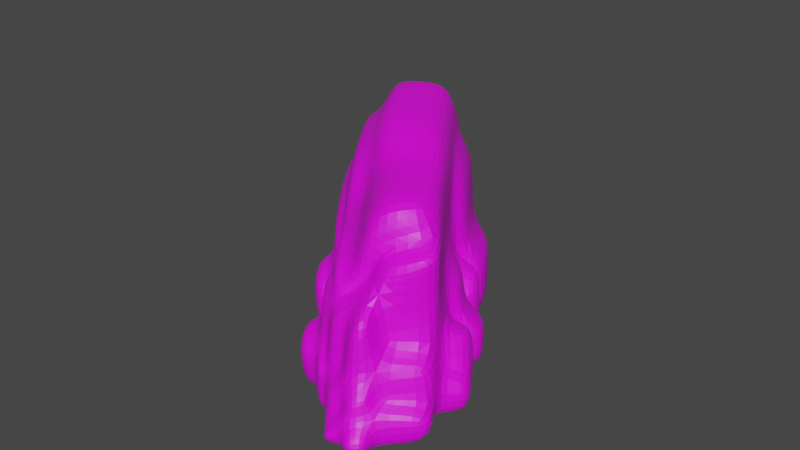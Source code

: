 # Source: Monta_aX.blend  (saved by Blender 4.0.36; exported with 4.5.12 LTS)
import bpy
from mathutils import Matrix  # noqa: F401  (used for matrix-valued properties, if any)

bpy.ops.wm.read_factory_settings(use_empty=True)
scene = bpy.context.scene
scene.name = 'Scene'

# ---- collections
col_collection = bpy.data.collections.new('Collection'); scene.collection.children.link(col_collection)

# ---- images (referenced by path relative to the original .blend; pixels are not part of the script)
import os
ASSET_DIR = os.environ.get("B2B_ASSET_DIR", "")  # directory of the original .blend (textures are referenced by path, not embedded)
HERE = os.path.dirname(os.path.abspath(__file__))  # packed textures are extracted next to this script under _unpacked/

def load_image(name, relpath, width, height, colorspace="sRGB"):
    """Load a texture the original file referenced (path relative to the .blend, or extracted next to this script)."""
    p = next((c for c in (os.path.join(HERE, relpath), os.path.join(ASSET_DIR, relpath)) if relpath and os.path.exists(c)), "")
    if p:
        img = bpy.data.images.load(p, check_existing=True)
        img.name = name
    else:  # same state as the original file: an image datablock whose file is absent (Cycles renders it pink)
        img = bpy.data.images.new(name, width, height)
        img.source = "FILE"
        img.filepath = "//" + (relpath or name)
    img.colorspace_settings.name = colorspace
    return img
img_rocas_simples_jpeg = load_image('rOCAS SIMPLES.jpeg', 'ROCAS/rOCAS SIMPLES.jpeg', 1024, 1024, 'sRGB')

# ---- materials (node trees are filled in below, after node groups)
mat_material_164 = bpy.data.materials.new('Material.164')
mat_material_164.use_transparent_shadow = False

# ---- material node trees
mat_material_164.use_nodes = True; mat_material_164.node_tree.nodes.clear()
_N = mat_material_164.node_tree.nodes; _L = mat_material_164.node_tree.links
n0 = _N.new('ShaderNodeOutputMaterial'); n0.name = 'Material Output'; n0.location = (300, 300)
n1 = _N.new('ShaderNodeBsdfPrincipled'); n1.name = 'Principled BSDF'; n1.location = (10, 300)
n1.distribution = 'GGX'
n1.subsurface_method = 'RANDOM_WALK_SKIN'
n1.inputs[3].default_value = 1.45
n1.inputs[27].default_value = (0.0, 0.0, 0.0, 1.0)
n1.inputs[28].default_value = 1.0
n2 = _N.new('ShaderNodeTexImage'); n2.name = 'Image Texture'; n2.location = (-292, 278)
n2.image = img_rocas_simples_jpeg
_L.new(n1.outputs[0], n0.inputs[0])
_L.new(n2.outputs[0], n1.inputs[0])
n0.is_active_output = True

# ---- world
world_world = bpy.data.worlds.new('World'); scene.world = world_world
world_world.use_nodes = True; world_world.node_tree.nodes.clear()
_N = world_world.node_tree.nodes; _L = world_world.node_tree.links
n0 = _N.new('ShaderNodeOutputWorld'); n0.name = 'World Output'; n0.location = (300, 300)
n1 = _N.new('ShaderNodeBackground'); n1.name = 'Background'; n1.location = (10, 300)
n1.inputs[0].default_value = (0.05088, 0.05088, 0.05088, 1.0)
_L.new(n1.outputs[0], n0.inputs[0])
n0.is_active_output = True
world_world.color = (0.05088, 0.05088, 0.05088)
world_world.use_sun_shadow = False
world_world.sun_shadow_jitter_overblur = 0.0

# ---- meshes
me_cubo_008 = bpy.data.meshes.new('Cubo.008')
me_cubo_008.from_pydata([(-3.918, -1.754, -0.7719), (-3.918, -1.235, 1.199), (-3.803, 2.284, -0.7794), (-3.803, 1.751, 1.207), (4.256, -1.754, -0.7719), (4.256, -1.235, 0.8131), (4.141, 2.284, -0.7794), (4.141, 1.751, 1.011), (-2.444, 2.284, -0.7794), (-2.444, 1.751, 1.221), (-2.519, -1.754, -0.7719), (-2.519, -1.235, 1.213), (0.164, 1.751, 1.213), (0.1638, -1.754, -0.7719), (0.164, 2.284, -0.7794), (0.1638, -1.235, 1.213), (2.726, 1.751, 1.065), (2.799, -1.754, -0.7719), (2.726, 2.284, -0.7794), (2.799, -1.235, 0.9177), (1.445, 2.284, -0.7794), (1.482, -1.235, 0.9177), (1.445, 1.751, 1.065), (1.482, -1.754, -0.7719), (-3.918, -1.754, 0.8027), (-3.803, 2.284, 0.9125), (4.141, 2.284, 0.7775), (4.256, -1.754, 0.3174), (-2.519, -1.754, 1.031), (-2.444, 2.284, 0.9125), (0.1638, -1.754, 1.031), (0.164, 2.284, 0.9125), (2.799, -1.754, 0.641), (2.726, 2.284, 0.9125), (1.445, 2.284, 0.9125), (1.482, -1.754, 0.641), (4.256, -2.726, 0.3174), (4.256, -2.726, -0.7719), (2.799, -2.726, -0.7719), (-3.918, -2.258, -0.7719), (-2.519, -2.726, -0.7719), (-2.519, -2.726, 0.9259), (0.1638, -2.726, -0.7719), (0.1638, -2.726, 0.9259), (1.482, -2.726, -0.7719), (2.799, -2.726, 0.5363), (1.482, -2.726, 0.5363), (-3.918, -2.726, 0.8027), (-3.861, -0.4949, -0.7756), (-3.861, -0.2355, 1.203), (4.198, -0.4949, -0.7756), (4.198, -0.2355, 1.045), (-2.482, -0.2355, 1.217), (-2.482, -0.4949, -0.7756), (0.1639, -0.2355, 1.217), (0.1639, -0.4949, -0.7756), (2.762, -0.2355, 1.069), (2.762, -0.4949, -0.7756), (1.463, -0.4949, -0.7756), (1.463, -0.2355, 1.069), (4.198, -0.4949, 0.6673), (-3.861, -0.4949, 0.9099), (-3.803, 2.284, 0.6444), (4.141, 2.284, 0.6444), (4.256, -1.754, 0.2329), (-2.444, 2.284, 0.837), (0.164, 2.284, 0.837), (2.726, 2.284, 0.3807), (1.445, 2.284, 0.3807), (-3.918, -1.754, 0.6412), (4.256, -2.726, 0.1711), (-2.519, -2.862, 0.6566), (0.1638, -2.862, 0.6554), (2.799, -2.726, 0.4171), (1.482, -2.726, 0.4171), (-3.918, -2.726, 0.6412), (4.889, 2.298, -0.7794), (4.198, -0.4949, 0.4387), (-2.519, -3.486, 0.611), (-2.519, -3.486, -0.7719), (0.1638, -3.486, -0.7719), (0.1638, -3.486, 0.611), (1.482, -3.486, -0.7719), (1.482, -3.486, 0.2832), (4.256, -3.353, 0.09894), (4.033, -3.353, -0.7719), (2.799, -3.353, -0.7719), (2.799, -3.353, 0.2832), (-3.803, 3.236, 0.4108), (-3.803, 3.236, -0.7794), (-2.444, 3.236, -0.7794), (0.164, 3.236, -0.7794), (-2.444, 3.236, 0.6034), (0.164, 3.236, 0.6034), (2.726, 3.236, 0.1471), (2.726, 3.236, -0.7794), (1.445, 3.236, -0.7794), (1.445, 3.236, 0.1471), (-3.803, 2.284, -0.06749), (4.141, 2.284, -0.06749), (0.164, 2.284, -0.3756), (0.164, 2.284, 0.02881), (2.726, 2.284, -0.1994), (1.445, 2.284, -0.1994), (4.256, -2.726, -0.2695), (-2.519, -2.726, -0.01345), (2.799, -2.726, -0.1774), (1.482, -2.726, -0.1774), (4.889, 2.298, -0.06749), (4.141, 2.284, -0.4237), (-3.918, -1.754, -0.06531), (-3.918, -2.726, -0.06531), (-2.519, -3.486, -0.01345), (0.1638, -3.486, -0.01345), (1.482, -3.486, -0.1774), (4.256, -3.353, -0.2695), (2.799, -3.353, -0.1774), (-3.803, 3.236, -0.06749), (-2.444, 3.236, 0.02881), (0.164, 3.236, 0.02881), (2.726, 3.236, -0.1994), (1.445, 3.236, -0.1994), (-3.78, -3.638, -0.7651), (-2.381, -3.828, -0.7651), (-2.519, -3.828, -0.01345), (1.482, -3.828, -0.7719), (2.799, -3.828, -0.7719), (2.799, -3.828, -0.1774), (1.482, -3.828, -0.1774), (0.1638, -4.587, -0.01345), (0.1638, -4.26, -0.7719), (1.482, -4.26, -0.7719), (1.482, -4.587, -0.1774), (4.256, -4.455, -0.2695), (4.033, -4.235, -0.7719), (2.799, -4.235, -0.7719), (2.799, -4.455, -0.1774), (-3.918, -3.828, -0.06531), (1.445, 4.035, -0.7794), (0.164, 4.035, -0.7794), (0.164, 4.035, 0.02881), (1.445, 4.035, -0.1994), (0.164, 4.335, -0.7794), (-2.444, 4.335, -0.7794), (-2.444, 4.335, -0.1578), (0.164, 4.335, -0.1578), (2.726, 4.335, -0.3936), (2.726, 4.335, -0.7794), (1.445, 4.335, -0.7794), (1.445, 4.335, -0.3936), (-4.641, -0.476, -0.7756), (-4.622, -1.735, -0.7719), (-4.584, 2.303, -0.06749), (-4.584, 2.303, -0.7794), (-4.698, -1.735, 0.6412), (-4.698, -1.735, 0.8027), (-4.641, -0.476, 0.8053), (-4.584, 2.303, 0.8079), (-4.622, -2.429, -0.7719), (-4.641, -0.476, -0.0664), (-4.584, 2.303, 0.6444), (-4.698, -1.735, -0.06531), (-4.641, -0.476, 0.6428), (-4.584, 3.255, -0.06749), (-4.584, 3.255, -0.7794), (-4.698, -2.707, -0.06531), (4.946, -0.481, -0.7756), (5.003, -1.74, -0.2695), (5.003, -1.74, -0.7719), (5.003, -2.712, -0.3765), (5.003, -2.712, -0.7719), (4.889, 2.298, 0.7024), (4.946, -0.481, 0.5922), (4.946, -0.481, -0.1685), (4.889, 2.298, 0.6444), (4.946, -0.481, 0.4387), (5.003, -1.74, 0.2329), (5.003, -2.712, 0.1711), (5.003, -3.339, -0.2695), (5.003, -3.339, -0.7719), (2.726, 2.284, -0.4896), (1.445, 2.284, -0.4896), (-2.519, -2.726, -0.3929), (2.799, -2.726, -0.4748), (1.482, -2.726, -0.4748), (-2.519, -3.486, -0.3929), (0.1638, -3.486, -0.3929), (1.482, -3.486, -0.4748), (4.256, -3.353, -0.5208), (2.799, -3.353, -0.4748), (-3.803, 3.236, -0.4237), (-2.444, 3.236, -0.3756), (0.164, 3.236, -0.3756), (2.726, 3.236, -0.4896), (1.445, 3.236, -0.4896), (-3.918, -2.726, -0.4188), (-2.519, -3.828, -0.3929), (2.799, -3.828, -0.4748), (1.482, -3.828, -0.4748), (0.1638, -4.587, -0.3929), (1.482, -4.587, -0.4748), (4.256, -4.455, -0.5208), (2.799, -4.455, -0.4748), (-3.918, -3.828, -0.4188), (0.164, 4.035, -0.3756), (1.445, 4.035, -0.4896), (-2.444, 4.335, -0.3756), (0.164, 4.335, -0.3756), (2.726, 4.335, -0.4896), (1.445, 4.335, -0.4896), (-4.584, 2.303, -0.4237), (-5.671, -0.4451, -0.7756), (-4.584, 3.255, -0.4237), (-4.698, -1.735, -0.4188), (-4.698, -2.707, -0.4188), (4.889, 2.298, -0.4237), (6.247, 2.333, -0.7794), (5.003, -2.712, -0.5208), (6.247, 2.333, -0.4237), (5.003, -3.339, -0.5208), (-2.519, -4.128, -0.3929), (-2.519, -3.867, -0.7719), (0.1638, -3.867, -0.7719), (0.1638, -4.128, -0.3929), (1.482, -4.624, -0.7719), (2.799, -4.624, -0.7719), (2.799, -4.868, -0.4748), (1.482, -4.868, -0.4748), (-5.167, -0.4629, -0.7756), (-5.224, -1.526, -0.7719), (-5.109, 2.316, -0.4237), (-5.109, 2.316, -0.7794), (-5.167, -0.4629, -0.4212), (-5.167, -0.4629, 0.4931), (-5.109, 2.316, 0.4947), (-5.109, 3.268, -0.4237), (-5.109, 3.268, -0.7794), (-5.109, 2.316, -0.06749), (-5.167, -0.4629, -0.0664), (-5.224, -1.722, -0.4188), (-5.224, -1.722, -0.06531), (-5.728, -1.508, -0.7719), (-5.74, 2.334, -0.4237), (-5.74, 2.334, -0.7794), (-5.798, -0.4451, -0.4212), (-5.798, -0.4451, -0.0664), (-5.74, 2.334, -0.06749), (-5.855, -1.705, -0.4188), (-6.539, 2.35, -0.4237), (-6.283, 2.35, -0.7794), (-6.34, -0.429, -0.7756), (-6.596, -0.429, -0.4212), (5.692, 2.318, -0.4237), (5.692, 2.318, -0.7794), (5.75, -0.461, -0.7756), (5.807, -1.72, -0.5208), (5.807, -1.72, -0.7719), (5.807, -2.692, -0.6458), (5.807, -2.692, -0.7719), (5.75, -0.461, -0.4723), (5.75, -0.461, 0.3769), (5.807, -1.72, 0.1711), (5.807, -1.72, -0.2695), (5.75, -0.461, -0.1685), (5.807, -2.692, -0.3765), (5.692, 2.318, -0.06749), (6.304, -0.4459, -0.7756), (6.361, -1.705, -0.5208), (6.361, -1.705, -0.7719), (6.361, -2.677, -0.6458), (6.361, -2.677, -0.7719), (6.304, -0.4459, -0.4723), (6.304, -0.4459, -0.3127), (6.361, -1.705, -0.3696), (6.923, -1.68, -0.5892), (6.923, -1.68, -0.7719), (6.866, -0.421, -0.7756), (6.866, -0.421, -0.6042), (4.131, 3.89, -0.4237), (4.131, 3.89, -0.7794), (2.715, 3.89, -0.7794), (2.715, 3.89, -0.4896), (4.878, 3.904, -0.7794), (2.715, 3.89, -0.1994), (4.131, 3.89, -0.06749), (4.878, 3.904, -0.4237)], [], [(61, 49, 3, 25), (33, 16, 7, 26), (60, 51, 5, 27), (28, 11, 1, 24), (57, 50, 4, 17), (52, 49, 1, 11), (54, 52, 11, 15), (48, 53, 10, 0), (30, 15, 11, 28), (25, 3, 9, 29), (35, 21, 15, 30), (59, 54, 15, 21), (53, 55, 13, 10), (29, 9, 12, 31), (51, 56, 19, 5), (27, 5, 19, 32), (58, 57, 17, 23), (34, 22, 16, 33), (31, 12, 22, 34), (55, 58, 23, 13), (56, 59, 21, 19), (32, 19, 21, 35), (64, 27, 36, 70), (66, 31, 34, 68), (68, 34, 33, 67), (23, 17, 38, 44), (65, 29, 31, 66), (30, 28, 41, 43), (62, 25, 29, 65), (32, 35, 46, 45), (13, 23, 44, 42), (77, 60, 27, 64), (67, 33, 26, 63), (110, 69, 154, 161), (73, 45, 46, 74), (70, 36, 45, 73), (74, 46, 43, 72), (72, 43, 41, 71), (71, 41, 47, 75), (28, 24, 47, 41), (35, 30, 43, 46), (17, 4, 37, 38), (0, 39, 158, 151), (0, 10, 40, 39), (10, 13, 42, 40), (27, 32, 45, 36), (89, 2, 153, 164), (64, 70, 177, 176), (16, 22, 59, 56), (14, 20, 58, 55), (20, 18, 57, 58), (7, 16, 56, 51), (8, 14, 55, 53), (22, 12, 54, 59), (2, 8, 53, 48), (12, 9, 52, 54), (9, 3, 49, 52), (18, 6, 50, 57), (26, 7, 51, 60), (24, 1, 49, 61), (63, 26, 171, 174), (98, 117, 163, 152), (24, 69, 75, 47), (105, 71, 75, 111), (40, 42, 80, 79), (72, 71, 78, 81), (104, 70, 84, 115), (106, 73, 74, 107), (61, 25, 157, 156), (102, 67, 63, 99), (60, 77, 175, 172), (98, 62, 88, 117), (68, 67, 94, 97), (103, 68, 97, 121), (101, 66, 68, 103), (188, 85, 179, 219), (113, 81, 78, 112), (114, 83, 81, 113), (107, 74, 83, 114), (74, 72, 81, 83), (182, 40, 79, 185), (42, 44, 82, 80), (115, 84, 87, 116), (183, 38, 86, 189), (38, 37, 85, 86), (70, 73, 87, 84), (117, 88, 92, 118), (118, 92, 93, 119), (121, 97, 94, 120), (100, 14, 91, 192), (8, 2, 89, 90), (62, 65, 92, 88), (180, 18, 95, 193), (14, 8, 90, 91), (65, 66, 93, 92), (18, 20, 96, 95), (67, 102, 120, 94), (66, 101, 119, 93), (20, 14, 139, 138), (118, 119, 145, 144), (190, 117, 118, 191), (73, 106, 116, 87), (189, 86, 135, 202), (71, 105, 112, 78), (184, 107, 114, 187), (184, 44, 125, 198), (186, 113, 112, 185), (99, 63, 174, 108), (95, 96, 148, 147), (181, 103, 121, 194), (48, 0, 151, 150), (26, 60, 172, 171), (99, 109, 278, 284), (69, 24, 155, 154), (114, 113, 129, 132), (50, 6, 76, 166), (86, 85, 134, 135), (62, 98, 152, 160), (37, 4, 168, 170), (69, 110, 111, 75), (201, 133, 136, 202), (200, 132, 129, 199), (197, 127, 128, 198), (196, 124, 137, 203), (39, 40, 123, 122), (182, 105, 124, 196), (106, 107, 128, 127), (195, 39, 122, 203), (186, 80, 130, 199), (105, 111, 137, 124), (80, 82, 131, 130), (115, 116, 136, 133), (44, 38, 126, 125), (187, 114, 132, 200), (183, 106, 127, 197), (188, 115, 133, 201), (209, 149, 146, 208), (206, 144, 145, 207), (204, 140, 141, 205), (191, 118, 144, 206), (194, 121, 149, 209), (181, 20, 138, 205), (192, 91, 142, 207), (100, 101, 140, 204), (101, 103, 141, 140), (193, 95, 147, 208), (121, 120, 146, 149), (91, 90, 143, 142), (162, 156, 157, 160), (213, 151, 158, 214), (154, 155, 156, 162), (161, 154, 162, 159), (210, 212, 235, 230), (210, 152, 163, 212), (160, 152, 237, 234), (161, 159, 238, 240), (24, 61, 156, 155), (25, 62, 160, 157), (190, 89, 164, 212), (111, 110, 161, 165), (2, 48, 150, 153), (195, 111, 165, 214), (174, 171, 172, 175), (108, 174, 175, 173), (175, 176, 261, 260), (167, 176, 177, 169), (170, 168, 256, 258), (215, 108, 265, 252), (217, 169, 178, 219), (76, 215, 252, 253), (4, 50, 166, 168), (77, 64, 176, 175), (104, 115, 178, 169), (70, 104, 169, 177), (109, 99, 108, 215), (85, 37, 170, 179), (18, 180, 281, 280), (217, 170, 258, 257), (170, 217, 219, 179), (176, 167, 262, 261), (169, 217, 257, 264), (39, 195, 214, 158), (117, 190, 212, 163), (164, 153, 231, 236), (213, 161, 240, 239), (150, 151, 229, 228), (161, 213, 214, 165), (120, 193, 208, 146), (14, 100, 204, 139), (119, 192, 207, 145), (103, 181, 205, 141), (96, 194, 209, 148), (90, 191, 206, 143), (139, 204, 205, 138), (143, 206, 207, 142), (148, 209, 208, 147), (85, 188, 201, 134), (38, 183, 197, 126), (82, 187, 200, 131), (113, 186, 199, 129), (111, 195, 203, 137), (40, 182, 196, 123), (123, 196, 203, 122), (80, 186, 223, 222), (131, 200, 199, 130), (134, 201, 202, 135), (180, 102, 283, 281), (20, 181, 194, 96), (198, 125, 224, 227), (107, 184, 198, 128), (44, 184, 187, 82), (116, 189, 202, 136), (89, 190, 191, 90), (102, 180, 193, 120), (101, 100, 192, 119), (106, 183, 189, 116), (105, 182, 185, 112), (115, 188, 219, 178), (225, 226, 227, 224), (222, 223, 220, 221), (125, 126, 225, 224), (185, 79, 221, 220), (197, 198, 227, 226), (126, 197, 226, 225), (79, 80, 222, 221), (186, 185, 220, 223), (238, 233, 234, 237), (230, 231, 243, 242), (239, 240, 238, 232), (237, 230, 242, 246), (229, 239, 247, 241), (231, 230, 235, 236), (153, 150, 228, 231), (162, 160, 234, 233), (159, 162, 233, 238), (151, 213, 239, 229), (212, 164, 236, 235), (152, 210, 230, 237), (244, 245, 246, 242), (241, 247, 244, 211), (242, 243, 249, 248), (238, 237, 246, 245), (239, 232, 244, 247), (232, 238, 245, 244), (231, 228, 211, 243), (228, 229, 241, 211), (250, 251, 248, 249), (243, 211, 250, 249), (244, 242, 248, 251), (211, 244, 251, 250), (263, 260, 261, 262), (255, 262, 264, 257), (258, 256, 268, 270), (252, 265, 263, 259), (262, 255, 267, 273), (252, 259, 271, 218), (253, 252, 218, 216), (166, 76, 253, 254), (173, 175, 260, 263), (108, 173, 263, 265), (168, 166, 254, 256), (167, 169, 264, 262), (271, 272, 273, 267), (216, 218, 271, 266), (266, 271, 277, 276), (268, 267, 269, 270), (263, 262, 273, 272), (254, 253, 216, 266), (256, 254, 266, 268), (255, 257, 269, 267), (259, 263, 272, 271), (257, 258, 270, 269), (276, 277, 274, 275), (267, 268, 275, 274), (271, 267, 274, 277), (268, 266, 276, 275), (281, 283, 284, 278), (279, 278, 285, 282), (280, 281, 278, 279), (109, 215, 285, 278), (76, 6, 279, 282), (215, 76, 282, 285), (102, 99, 284, 283), (6, 18, 280, 279)])
_uv = me_cubo_008.uv_layers.new(name='MapaUV')
_uv.uv.foreach_set('vector', [0.7106, 0.531, 0.7116, 0.531, 0.7116, 0.5342, 0.7106, 0.5342, 0.0778, 0.2608, 0.08166, 0.2608, 0.08166, 0.2653, 0.0778, 0.2653, 0.7106, 0.5439, 0.7116, 0.5439, 0.7116, 0.5471, 0.7106, 0.5471, 0.03382, 0.2607, 0.03779, 0.2607, 0.03779, 0.2652, 0.03382, 0.2652, 0.3305, 0.625, 0.375, 0.625, 0.375, 0.75, 0.3305, 0.75, 0.05918, 0.2265, 0.0636, 0.2265, 0.0636, 0.2394, 0.05918, 0.2394, 0.05071, 0.2265, 0.05918, 0.2265, 0.05918, 0.2394, 0.05071, 0.2394, 0.5257, 0.1812, 0.5408, 0.1812, 0.5408, 0.2251, 0.5257, 0.2251, 0.03382, 0.2523, 0.03779, 0.2523, 0.03779, 0.2607, 0.03382, 0.2607, 0.03382, 0.1877, 0.03779, 0.1877, 0.03779, 0.1922, 0.03382, 0.1922, 0.03382, 0.2481, 0.03779, 0.2481, 0.03779, 0.2523, 0.03382, 0.2523, 0.04655, 0.2265, 0.05071, 0.2265, 0.05071, 0.2394, 0.04655, 0.2394, 0.5408, 0.1812, 0.5696, 0.1812, 0.5696, 0.2251, 0.5408, 0.2251, 0.03382, 0.1922, 0.03779, 0.1922, 0.03779, 0.2006, 0.03382, 0.2006, 0.03779, 0.2265, 0.04239, 0.2265, 0.04239, 0.2394, 0.03779, 0.2394, 0.03382, 0.2394, 0.03779, 0.2394, 0.03779, 0.244, 0.03382, 0.244, 0.538, 0.3192, 0.5531, 0.3192, 0.5531, 0.3659, 0.538, 0.3659, 0.0778, 0.2568, 0.08166, 0.2568, 0.08166, 0.2608, 0.0778, 0.2608, 0.03382, 0.2006, 0.03779, 0.2006, 0.03779, 0.2048, 0.03382, 0.2048, 0.5696, 0.1812, 0.5838, 0.1812, 0.5838, 0.2251, 0.5696, 0.2251, 0.04239, 0.2265, 0.04655, 0.2265, 0.04655, 0.2394, 0.04239, 0.2394, 0.03382, 0.244, 0.03779, 0.244, 0.03779, 0.2481, 0.03382, 0.2481, 0.7097, 0.5471, 0.7106, 0.5471, 0.7106, 0.5471, 0.7097, 0.5471, 0.7097, 0.5375, 0.7106, 0.5375, 0.7106, 0.5385, 0.7097, 0.5385, 0.7097, 0.5385, 0.7106, 0.5385, 0.7106, 0.5395, 0.7097, 0.5395, 0.538, 0.3659, 0.5531, 0.3659, 0.5531, 0.3659, 0.538, 0.3659, 0.7097, 0.5354, 0.7106, 0.5354, 0.7106, 0.5375, 0.7097, 0.5375, 0.03382, 0.2523, 0.03382, 0.2607, 0.03382, 0.2607, 0.03382, 0.2523, 0.7097, 0.5342, 0.7106, 0.5342, 0.7106, 0.5354, 0.7097, 0.5354, 0.03382, 0.244, 0.03382, 0.2481, 0.03382, 0.2481, 0.03382, 0.244, 0.523, 0.3659, 0.538, 0.3659, 0.538, 0.3659, 0.523, 0.3659, 0.7097, 0.5439, 0.7106, 0.5439, 0.7106, 0.5471, 0.7097, 0.5471, 0.7097, 0.5395, 0.7106, 0.5395, 0.7106, 0.5407, 0.7097, 0.5407, 0.7074, 0.5278, 0.7097, 0.5278, 0.7097, 0.5278, 0.7074, 0.5278, 0.7097, 0.5483, 0.7106, 0.5483, 0.7106, 0.5493, 0.7097, 0.5493, 0.7097, 0.5471, 0.7106, 0.5471, 0.7106, 0.5483, 0.7097, 0.5483, 0.07443, 0.2989, 0.0778, 0.2989, 0.0778, 0.303, 0.07443, 0.303, 0.03036, 0.2523, 0.03382, 0.2523, 0.03382, 0.2607, 0.03036, 0.2607, 0.03036, 0.2607, 0.03382, 0.2607, 0.03382, 0.2652, 0.03036, 0.2652, 0.03382, 0.2607, 0.03382, 0.2652, 0.03382, 0.2652, 0.03382, 0.2607, 0.03382, 0.2481, 0.03382, 0.2523, 0.03382, 0.2523, 0.03382, 0.2481, 0.3305, 0.75, 0.375, 0.75, 0.375, 0.75, 0.3305, 0.75, 0.4764, 0.3659, 0.4764, 0.3659, 0.4764, 0.3659, 0.4764, 0.3659, 0.4764, 0.3659, 0.4923, 0.3659, 0.4923, 0.3659, 0.4764, 0.3659, 0.4923, 0.3659, 0.523, 0.3659, 0.523, 0.3659, 0.4923, 0.3659, 0.03382, 0.2394, 0.03382, 0.244, 0.03382, 0.244, 0.03382, 0.2394, 0.4858, 0.1756, 0.4858, 0.1756, 0.4858, 0.1756, 0.4858, 0.1756, 0.03036, 0.2394, 0.03036, 0.2394, 0.03036, 0.2394, 0.03036, 0.2394, 0.04239, 0.2136, 0.04655, 0.2136, 0.04655, 0.2265, 0.04239, 0.2265, 0.5696, 0.1373, 0.5838, 0.1373, 0.5838, 0.1812, 0.5696, 0.1812, 0.538, 0.2725, 0.5531, 0.2725, 0.5531, 0.3192, 0.538, 0.3192, 0.03779, 0.2136, 0.04239, 0.2136, 0.04239, 0.2265, 0.03779, 0.2265, 0.5408, 0.1373, 0.5696, 0.1373, 0.5696, 0.1812, 0.5408, 0.1812, 0.04655, 0.2136, 0.05071, 0.2136, 0.05071, 0.2265, 0.04655, 0.2265, 0.5257, 0.1373, 0.5408, 0.1373, 0.5408, 0.1812, 0.5257, 0.1812, 0.05071, 0.2136, 0.05918, 0.2136, 0.05918, 0.2265, 0.05071, 0.2265, 0.05918, 0.2136, 0.0636, 0.2136, 0.0636, 0.2265, 0.05918, 0.2265, 0.3305, 0.5, 0.375, 0.5, 0.375, 0.625, 0.3305, 0.625, 0.7106, 0.5407, 0.7116, 0.5407, 0.7116, 0.5439, 0.7106, 0.5439, 0.7106, 0.5278, 0.7116, 0.5278, 0.7116, 0.531, 0.7106, 0.531, 0.7097, 0.5407, 0.7106, 0.5407, 0.7106, 0.5407, 0.7097, 0.5407, 0.02117, 0.1877, 0.02117, 0.1877, 0.02117, 0.1877, 0.02117, 0.1877, 0.7106, 0.5278, 0.7097, 0.5278, 0.7097, 0.5278, 0.7106, 0.5278, 0.7074, 0.5525, 0.7097, 0.5525, 0.7097, 0.5536, 0.7074, 0.5536, 0.4018, 0.3633, 0.4839, 0.3633, 0.4839, 0.3633, 0.4018, 0.3633, 0.03036, 0.2523, 0.03036, 0.2607, 0.03036, 0.2607, 0.03036, 0.2523, 0.7074, 0.5471, 0.7097, 0.5471, 0.7097, 0.5471, 0.7074, 0.5471, 0.7074, 0.5483, 0.7097, 0.5483, 0.7097, 0.5493, 0.7074, 0.5493, 0.03382, 0.1748, 0.03382, 0.1877, 0.03382, 0.1877, 0.03382, 0.1748, 0.7074, 0.5395, 0.7097, 0.5395, 0.7097, 0.5407, 0.7074, 0.5407, 0.7106, 0.5439, 0.7097, 0.5439, 0.7097, 0.5439, 0.7106, 0.5439, 0.7074, 0.5342, 0.7097, 0.5342, 0.7097, 0.5342, 0.7074, 0.5342, 0.03036, 0.2048, 0.03036, 0.209, 0.03036, 0.209, 0.03036, 0.2048, 0.7074, 0.5385, 0.7097, 0.5385, 0.7097, 0.5385, 0.7074, 0.5385, 0.7074, 0.5375, 0.7097, 0.5375, 0.7097, 0.5385, 0.7074, 0.5385, 0.7063, 0.5471, 0.7051, 0.5471, 0.7051, 0.5471, 0.7063, 0.5471, 0.7074, 0.5504, 0.7097, 0.5504, 0.7097, 0.5525, 0.7074, 0.5525, 0.7074, 0.5493, 0.7097, 0.5493, 0.7097, 0.5504, 0.7074, 0.5504, 0.7074, 0.5493, 0.7097, 0.5493, 0.7097, 0.5493, 0.7074, 0.5493, 0.03036, 0.2481, 0.03036, 0.2523, 0.03036, 0.2523, 0.03036, 0.2481, 0.1353, 0.1303, 0.1337, 0.1224, 0.1337, 0.1224, 0.1353, 0.1303, 0.4839, 0.3633, 0.5242, 0.3633, 0.5242, 0.3633, 0.4839, 0.3633, 0.7074, 0.5471, 0.7097, 0.5471, 0.7097, 0.5483, 0.7074, 0.5483, 0.1466, 0.1244, 0.145, 0.1165, 0.145, 0.1165, 0.1466, 0.1244, 0.3305, 0.75, 0.375, 0.75, 0.375, 0.75, 0.3305, 0.75, 0.03036, 0.2394, 0.03036, 0.244, 0.03036, 0.244, 0.03036, 0.2394, 0.7074, 0.5342, 0.7097, 0.5342, 0.7097, 0.5354, 0.7074, 0.5354, 0.7074, 0.5354, 0.7097, 0.5354, 0.7097, 0.5375, 0.7074, 0.5375, 0.7074, 0.5385, 0.7097, 0.5385, 0.7097, 0.5395, 0.7074, 0.5395, 0.1758, 0.1092, 0.1742, 0.1013, 0.1742, 0.1013, 0.1758, 0.1092, 0.4923, 0.2725, 0.4764, 0.2725, 0.4764, 0.2725, 0.4923, 0.2725, 0.03036, 0.1877, 0.03036, 0.1922, 0.03036, 0.1922, 0.03036, 0.1877, 0.1702, 0.1121, 0.1686, 0.1042, 0.1686, 0.1042, 0.1702, 0.1121, 0.523, 0.2725, 0.4923, 0.2725, 0.4923, 0.2725, 0.523, 0.2725, 0.03036, 0.1922, 0.03036, 0.2006, 0.03036, 0.2006, 0.03036, 0.1922, 0.3305, 0.5, 0.2902, 0.5, 0.2902, 0.5, 0.3305, 0.5, 0.7097, 0.5395, 0.7074, 0.5395, 0.7074, 0.5395, 0.7097, 0.5395, 0.7097, 0.5375, 0.7074, 0.5375, 0.7074, 0.5375, 0.7097, 0.5375, 0.538, 0.2725, 0.523, 0.2725, 0.523, 0.2725, 0.538, 0.2725, 0.02117, 0.1922, 0.02117, 0.2006, 0.02117, 0.2006, 0.02117, 0.1922, 0.6627, 0.5345, 0.6635, 0.5332, 0.664, 0.534, 0.6632, 0.5353, 0.7097, 0.5483, 0.7074, 0.5483, 0.7074, 0.5483, 0.7097, 0.5483, 0.1466, 0.1244, 0.145, 0.1165, 0.145, 0.1165, 0.1466, 0.1244, 0.7097, 0.5525, 0.7074, 0.5525, 0.7074, 0.5525, 0.7097, 0.5525, 0.1438, 0.1259, 0.1454, 0.1338, 0.1454, 0.1338, 0.1438, 0.1259, 0.1438, 0.1259, 0.1422, 0.118, 0.1422, 0.118, 0.1438, 0.1259, 0.6699, 0.5459, 0.6707, 0.5446, 0.6716, 0.5461, 0.6708, 0.5474, 0.7074, 0.5407, 0.7097, 0.5407, 0.7097, 0.5407, 0.7074, 0.5407, 0.3305, 0.5, 0.2902, 0.5, 0.2902, 0.5, 0.3305, 0.5, 0.173, 0.1107, 0.1747, 0.1185, 0.1747, 0.1185, 0.173, 0.1107, 0.4764, 0.3192, 0.4764, 0.3659, 0.4764, 0.3659, 0.4764, 0.3192, 0.03382, 0.2136, 0.03382, 0.2265, 0.03382, 0.2265, 0.03382, 0.2136, 0.7074, 0.5407, 0.7063, 0.5407, 0.7063, 0.5407, 0.7074, 0.5407, 0.6689, 0.5472, 0.7024, 0.5472, 0.7024, 0.5472, 0.6689, 0.5472, 0.02117, 0.2481, 0.02117, 0.2523, 0.02117, 0.2523, 0.02117, 0.2481, 0.375, 0.625, 0.375, 0.5, 0.375, 0.5, 0.375, 0.625, 0.3163, 0.4242, 0.3608, 0.4242, 0.3608, 0.4242, 0.3163, 0.4242, 0.7097, 0.5342, 0.7074, 0.5342, 0.7074, 0.5342, 0.7097, 0.5342, 0.375, 0.75, 0.375, 0.75, 0.375, 0.75, 0.375, 0.75, 0.7097, 0.5278, 0.7074, 0.5278, 0.7074, 0.5278, 0.7097, 0.5278, 0.6684, 0.5436, 0.6692, 0.5424, 0.6697, 0.5432, 0.6689, 0.5445, 0.6694, 0.5452, 0.6702, 0.5439, 0.6707, 0.5446, 0.6699, 0.5459, 0.6689, 0.5445, 0.6697, 0.5432, 0.6702, 0.5439, 0.6694, 0.5452, 0.6708, 0.5474, 0.6716, 0.5461, 0.6721, 0.5469, 0.6713, 0.5482, 0.359, 0.3633, 0.4018, 0.3633, 0.4018, 0.3633, 0.359, 0.3633, 0.8, 0.5504, 0.8445, 0.5504, 0.8445, 0.5504, 0.8, 0.5504, 0.02117, 0.244, 0.02117, 0.2481, 0.02117, 0.2481, 0.02117, 0.244, 0.7063, 0.5278, 0.7051, 0.5278, 0.7051, 0.5278, 0.7063, 0.5278, 0.7063, 0.5504, 0.7051, 0.5504, 0.7051, 0.5504, 0.7063, 0.5504, 0.02117, 0.2607, 0.02117, 0.2652, 0.02117, 0.2652, 0.02117, 0.2607, 0.4996, 0.4441, 0.54, 0.4441, 0.54, 0.4441, 0.4996, 0.4441, 0.02117, 0.2394, 0.02117, 0.244, 0.02117, 0.244, 0.02117, 0.2394, 0.1236, 0.05738, 0.1639, 0.05738, 0.1639, 0.05738, 0.1236, 0.05738, 0.6654, 0.5471, 0.6665, 0.5471, 0.6665, 0.5471, 0.6654, 0.5471, 0.1466, 0.1244, 0.1482, 0.1323, 0.1482, 0.1323, 0.1466, 0.1244, 0.6684, 0.5436, 0.6692, 0.5424, 0.6692, 0.5424, 0.6684, 0.5436, 0.6646, 0.5375, 0.6654, 0.5362, 0.6659, 0.537, 0.6651, 0.5383, 0.6632, 0.5353, 0.664, 0.534, 0.6649, 0.5355, 0.6641, 0.5368, 0.6641, 0.5368, 0.6649, 0.5355, 0.6654, 0.5362, 0.6646, 0.5375, 0.6654, 0.5331, 0.6665, 0.5331, 0.6665, 0.5331, 0.6654, 0.5331, 0.6654, 0.5363, 0.6665, 0.5363, 0.6665, 0.5363, 0.6654, 0.5363, 0.173, 0.1107, 0.1714, 0.1028, 0.1714, 0.1028, 0.173, 0.1107, 0.7063, 0.5375, 0.7051, 0.5375, 0.7051, 0.5375, 0.7063, 0.5375, 0.7063, 0.5375, 0.7074, 0.5375, 0.7074, 0.5375, 0.7063, 0.5375, 0.02117, 0.2006, 0.02117, 0.2048, 0.02117, 0.2048, 0.02117, 0.2006, 0.7063, 0.5395, 0.7051, 0.5395, 0.7051, 0.5395, 0.7063, 0.5395, 0.02117, 0.2048, 0.02117, 0.209, 0.02117, 0.209, 0.02117, 0.2048, 0.2499, 0.5, 0.1678, 0.5, 0.1678, 0.5, 0.2499, 0.5, 0.7097, 0.531, 0.7106, 0.531, 0.7106, 0.5342, 0.7097, 0.5342, 0.7063, 0.5278, 0.7051, 0.5278, 0.7051, 0.5278, 0.7063, 0.5278, 0.7097, 0.5278, 0.7106, 0.5278, 0.7106, 0.531, 0.7097, 0.531, 0.7074, 0.5278, 0.7097, 0.5278, 0.7097, 0.531, 0.7074, 0.531, 0.01658, 0.1877, 0.01658, 0.1877, 0.01658, 0.1877, 0.01658, 0.1877, 0.6627, 0.5345, 0.6635, 0.5332, 0.6635, 0.5332, 0.6627, 0.5345, 0.7097, 0.5342, 0.7074, 0.5342, 0.7074, 0.5342, 0.7097, 0.5342, 0.02117, 0.1619, 0.02117, 0.1748, 0.02117, 0.1748, 0.02117, 0.1619, 0.03382, 0.1619, 0.03382, 0.1748, 0.03382, 0.1748, 0.03382, 0.1619, 0.7106, 0.5342, 0.7097, 0.5342, 0.7097, 0.5342, 0.7106, 0.5342, 0.7063, 0.5342, 0.7051, 0.5342, 0.7051, 0.5342, 0.7063, 0.5342, 0.6999, 0.5446, 0.6999, 0.5446, 0.6999, 0.5446, 0.6999, 0.5446, 0.4764, 0.2725, 0.4764, 0.3192, 0.4764, 0.3192, 0.4764, 0.2725, 0.6599, 0.53, 0.6607, 0.5287, 0.6607, 0.5287, 0.6599, 0.53, 0.7097, 0.5407, 0.7106, 0.5407, 0.7106, 0.5439, 0.7097, 0.5439, 0.7074, 0.5407, 0.7097, 0.5407, 0.7097, 0.5439, 0.7074, 0.5439, 0.03036, 0.2265, 0.03036, 0.2394, 0.03036, 0.2394, 0.03036, 0.2265, 0.7074, 0.5471, 0.7097, 0.5471, 0.7097, 0.5471, 0.7074, 0.5471, 0.375, 0.75, 0.375, 0.75, 0.375, 0.75, 0.375, 0.75, 0.6656, 0.5391, 0.6664, 0.5378, 0.6664, 0.5378, 0.6656, 0.5391, 0.6654, 0.5449, 0.6665, 0.5449, 0.6665, 0.5449, 0.6654, 0.5449, 0.7051, 0.5407, 0.7063, 0.5407, 0.7063, 0.5407, 0.7051, 0.5407, 0.375, 0.75, 0.375, 0.625, 0.375, 0.625, 0.375, 0.75, 0.03036, 0.2265, 0.03036, 0.2394, 0.03036, 0.2394, 0.03036, 0.2265, 0.06549, 0.2904, 0.06549, 0.2904, 0.06549, 0.2904, 0.06549, 0.2904, 0.7097, 0.5471, 0.7074, 0.5471, 0.7074, 0.5471, 0.7097, 0.5471, 0.6656, 0.5391, 0.6664, 0.5378, 0.6664, 0.5378, 0.6656, 0.5391, 0.375, 0.75, 0.375, 0.75, 0.375, 0.75, 0.375, 0.75, 0.1686, 0.1042, 0.1702, 0.1121, 0.1702, 0.1121, 0.1686, 0.1042, 0.7063, 0.5471, 0.7051, 0.5471, 0.7051, 0.5471, 0.7063, 0.5471, 0.7051, 0.5471, 0.7063, 0.5471, 0.7063, 0.5471, 0.7051, 0.5471, 0.7097, 0.5471, 0.7074, 0.5471, 0.7074, 0.5471, 0.7097, 0.5471, 0.6692, 0.5424, 0.6684, 0.5436, 0.6684, 0.5436, 0.6692, 0.5424, 0.7051, 0.5278, 0.7063, 0.5278, 0.7063, 0.5278, 0.7051, 0.5278, 0.6635, 0.5332, 0.6627, 0.5345, 0.6627, 0.5345, 0.6635, 0.5332, 0.4858, 0.1756, 0.4858, 0.1756, 0.4858, 0.1756, 0.4858, 0.1756, 0.6599, 0.53, 0.6607, 0.5287, 0.6607, 0.5287, 0.6599, 0.53, 0.359, 0.2383, 0.359, 0.3633, 0.359, 0.3633, 0.359, 0.2383, 0.6665, 0.5256, 0.6654, 0.5256, 0.6654, 0.5256, 0.6665, 0.5256, 0.6665, 0.5373, 0.6654, 0.5373, 0.6654, 0.5373, 0.6665, 0.5373, 0.1742, 0.1013, 0.1758, 0.1092, 0.1758, 0.1092, 0.1742, 0.1013, 0.6665, 0.5352, 0.6654, 0.5352, 0.6654, 0.5352, 0.6665, 0.5352, 0.7074, 0.5385, 0.7063, 0.5385, 0.7063, 0.5385, 0.7074, 0.5385, 0.7051, 0.5385, 0.7063, 0.5385, 0.7063, 0.5385, 0.7051, 0.5385, 0.7051, 0.5354, 0.7063, 0.5354, 0.7063, 0.5354, 0.7051, 0.5354, 0.7051, 0.5375, 0.7063, 0.5375, 0.7063, 0.5385, 0.7051, 0.5385, 0.7051, 0.5354, 0.7063, 0.5354, 0.7063, 0.5375, 0.7051, 0.5375, 0.7051, 0.5385, 0.7063, 0.5385, 0.7063, 0.5395, 0.7051, 0.5395, 0.7051, 0.5471, 0.7063, 0.5471, 0.7063, 0.5471, 0.7051, 0.5471, 0.145, 0.1165, 0.1466, 0.1244, 0.1466, 0.1244, 0.145, 0.1165, 0.1422, 0.118, 0.1438, 0.1259, 0.1438, 0.1259, 0.1422, 0.118, 0.6665, 0.5481, 0.6654, 0.5481, 0.6654, 0.5481, 0.6665, 0.5481, 0.6665, 0.5256, 0.6654, 0.5256, 0.6654, 0.5256, 0.6665, 0.5256, 0.1337, 0.1224, 0.1353, 0.1303, 0.1353, 0.1303, 0.1337, 0.1224, 0.7051, 0.5525, 0.7063, 0.5525, 0.7063, 0.5536, 0.7051, 0.5536, 0.1394, 0.1194, 0.141, 0.1273, 0.141, 0.1273, 0.1394, 0.1194, 0.7051, 0.5493, 0.7063, 0.5493, 0.7063, 0.5504, 0.7051, 0.5504, 0.7051, 0.5471, 0.7063, 0.5471, 0.7063, 0.5483, 0.7051, 0.5483, 0.7063, 0.5395, 0.7074, 0.5395, 0.7074, 0.5395, 0.7063, 0.5395, 0.1714, 0.1028, 0.173, 0.1107, 0.173, 0.1107, 0.1714, 0.1028, 0.7063, 0.5493, 0.7051, 0.5493, 0.7051, 0.5493, 0.7063, 0.5493, 0.1454, 0.1338, 0.1438, 0.1259, 0.1438, 0.1259, 0.1454, 0.1338, 0.1422, 0.118, 0.1438, 0.1259, 0.1438, 0.1259, 0.1422, 0.118, 0.6665, 0.546, 0.6654, 0.546, 0.6654, 0.546, 0.6665, 0.546, 0.7051, 0.5342, 0.7063, 0.5342, 0.7063, 0.5354, 0.7051, 0.5354, 0.1718, 0.12, 0.1702, 0.1121, 0.1702, 0.1121, 0.1718, 0.12, 0.1775, 0.1171, 0.1758, 0.1092, 0.1758, 0.1092, 0.1775, 0.1171, 0.1482, 0.1323, 0.1466, 0.1244, 0.1466, 0.1244, 0.1482, 0.1323, 0.1369, 0.1382, 0.1353, 0.1303, 0.1353, 0.1303, 0.1369, 0.1382, 0.6692, 0.5424, 0.6684, 0.5436, 0.6684, 0.5436, 0.6692, 0.5424, 0.7051, 0.5483, 0.7063, 0.5483, 0.7063, 0.5493, 0.7051, 0.5493, 0.7051, 0.5504, 0.7063, 0.5504, 0.7063, 0.5525, 0.7051, 0.5525, 0.3967, 0.4441, 0.437, 0.4441, 0.437, 0.4441, 0.3967, 0.4441, 0.7063, 0.5525, 0.7051, 0.5525, 0.7051, 0.5525, 0.7063, 0.5525, 0.06102, 0.2949, 0.06102, 0.2989, 0.06102, 0.2989, 0.06102, 0.2949, 0.7051, 0.5483, 0.7063, 0.5483, 0.7063, 0.5483, 0.7051, 0.5483, 0.4176, 0.4441, 0.4996, 0.4441, 0.4996, 0.4441, 0.4176, 0.4441, 0.01658, 0.2523, 0.01658, 0.2607, 0.01658, 0.2607, 0.01658, 0.2523, 0.7074, 0.531, 0.7097, 0.531, 0.7097, 0.5342, 0.7074, 0.5342, 0.7063, 0.5342, 0.7051, 0.5342, 0.7051, 0.5342, 0.7063, 0.5342, 0.6654, 0.5256, 0.6665, 0.5256, 0.6665, 0.5288, 0.6654, 0.5288, 0.6635, 0.5332, 0.6627, 0.5345, 0.6627, 0.5345, 0.6635, 0.5332, 0.7051, 0.5278, 0.7063, 0.5278, 0.7063, 0.5278, 0.7051, 0.5278, 0.7051, 0.5342, 0.7063, 0.5342, 0.7063, 0.5342, 0.7051, 0.5342, 0.359, 0.1133, 0.359, 0.2383, 0.359, 0.2383, 0.359, 0.1133, 0.03036, 0.1748, 0.03036, 0.1877, 0.03036, 0.1877, 0.03036, 0.1748, 0.7074, 0.531, 0.7097, 0.531, 0.7097, 0.531, 0.7074, 0.531, 0.7051, 0.5278, 0.7063, 0.5278, 0.7063, 0.5278, 0.7051, 0.5278, 0.7063, 0.5342, 0.7051, 0.5342, 0.7051, 0.5342, 0.7063, 0.5342, 0.6635, 0.5332, 0.6627, 0.5345, 0.6627, 0.5345, 0.6635, 0.5332, 0.6613, 0.5323, 0.6621, 0.531, 0.6635, 0.5332, 0.6627, 0.5345, 0.7051, 0.5278, 0.7063, 0.5278, 0.7063, 0.531, 0.7051, 0.531, 0.7063, 0.5342, 0.7051, 0.5342, 0.7051, 0.5342, 0.7063, 0.5342, 0.02117, 0.1748, 0.02117, 0.1877, 0.02117, 0.1877, 0.02117, 0.1748, 0.01658, 0.1619, 0.01658, 0.1748, 0.01658, 0.1748, 0.01658, 0.1619, 0.6613, 0.5323, 0.6621, 0.531, 0.6621, 0.531, 0.6613, 0.5323, 0.4858, 0.1756, 0.4858, 0.3006, 0.4858, 0.3006, 0.4858, 0.1756, 0.4858, 0.3006, 0.4858, 0.4256, 0.4858, 0.4256, 0.4858, 0.3006, 0.7051, 0.531, 0.7063, 0.531, 0.7063, 0.5342, 0.7051, 0.5342, 0.4858, 0.1756, 0.4858, 0.3006, 0.4858, 0.3006, 0.4858, 0.1756, 0.01658, 0.1748, 0.01658, 0.1877, 0.01658, 0.1877, 0.01658, 0.1748, 0.7051, 0.531, 0.7063, 0.531, 0.7063, 0.531, 0.7051, 0.531, 0.7074, 0.5439, 0.7097, 0.5439, 0.7097, 0.5471, 0.7074, 0.5471, 0.6684, 0.5436, 0.6692, 0.5424, 0.6692, 0.5424, 0.6684, 0.5436, 0.375, 0.75, 0.375, 0.75, 0.375, 0.75, 0.375, 0.75, 0.6656, 0.5391, 0.6664, 0.5378, 0.6678, 0.5401, 0.667, 0.5414, 0.6665, 0.5449, 0.6654, 0.5449, 0.6654, 0.5449, 0.6665, 0.5449, 0.01658, 0.2136, 0.01658, 0.2265, 0.01658, 0.2265, 0.01658, 0.2136, 0.7051, 0.5407, 0.7063, 0.5407, 0.7063, 0.5407, 0.7051, 0.5407, 0.375, 0.625, 0.375, 0.5, 0.375, 0.5, 0.375, 0.625, 0.7074, 0.5439, 0.7097, 0.5439, 0.7097, 0.5439, 0.7074, 0.5439, 0.02117, 0.2136, 0.02117, 0.2265, 0.02117, 0.2265, 0.02117, 0.2136, 0.375, 0.75, 0.375, 0.625, 0.375, 0.625, 0.375, 0.75, 0.02117, 0.2394, 0.02117, 0.2394, 0.02117, 0.2394, 0.02117, 0.2394, 0.667, 0.5414, 0.6678, 0.5401, 0.6692, 0.5424, 0.6684, 0.5436, 0.7051, 0.5407, 0.7063, 0.5407, 0.7063, 0.5439, 0.7051, 0.5439, 0.7051, 0.5439, 0.7063, 0.5439, 0.7063, 0.5439, 0.7051, 0.5439, 0.7051, 0.5471, 0.7063, 0.5471, 0.7063, 0.5471, 0.7051, 0.5471, 0.02117, 0.2265, 0.02117, 0.2394, 0.02117, 0.2394, 0.02117, 0.2265, 0.375, 0.625, 0.375, 0.5, 0.375, 0.5, 0.375, 0.625, 0.375, 0.75, 0.375, 0.625, 0.375, 0.625, 0.375, 0.75, 0.01658, 0.2394, 0.01658, 0.2394, 0.01658, 0.2394, 0.01658, 0.2394, 0.6654, 0.5417, 0.6665, 0.5417, 0.6665, 0.5417, 0.6654, 0.5417, 0.7063, 0.5471, 0.7051, 0.5471, 0.7051, 0.5471, 0.7063, 0.5471, 0.7051, 0.5439, 0.7063, 0.5439, 0.7063, 0.5471, 0.7051, 0.5471, 0.7063, 0.5471, 0.7051, 0.5471, 0.7051, 0.5471, 0.7063, 0.5471, 0.01658, 0.2265, 0.01658, 0.2394, 0.01658, 0.2394, 0.01658, 0.2265, 0.375, 0.75, 0.375, 0.625, 0.375, 0.625, 0.375, 0.75, 0.6651, 0.5383, 0.6659, 0.537, 0.6664, 0.5378, 0.6656, 0.5391, 0.7051, 0.5407, 0.7063, 0.5407, 0.7063, 0.5407, 0.7051, 0.5407, 0.7051, 0.5395, 0.7063, 0.5395, 0.7063, 0.5407, 0.7051, 0.5407, 0.01658, 0.2136, 0.01658, 0.2136, 0.01658, 0.2136, 0.01658, 0.2136, 0.375, 0.5, 0.375, 0.5, 0.375, 0.5, 0.375, 0.5, 0.7063, 0.5407, 0.7051, 0.5407, 0.7051, 0.5407, 0.7063, 0.5407, 0.02117, 0.209, 0.02117, 0.2136, 0.02117, 0.2136, 0.02117, 0.209, 0.5667, 0.3794, 0.5501, 0.3794, 0.5501, 0.3794, 0.5667, 0.3794])
me_cubo_008.materials.append(mat_material_164)
me_cubo_008.use_remesh_fix_poles = True
me_cubo_008.use_remesh_preserve_attributes = False
me_cubo_008.update()

# ---- objects
ob_cubo_008 = bpy.data.objects.new('Cubo.008', me_cubo_008)

# ---- transforms, parenting, visibility, modifiers, constraints
ob_cubo_008.location = (0.0, 0.0, 0.0)
ob_cubo_008.rotation_euler = (0.0, -0.0, -0.9768)
ob_cubo_008.scale = (1.406, 0.775, 4.371)
_m = ob_cubo_008.modifiers.new('Subdivisión', 'SUBSURF')

# ---- collection membership
col_collection.objects.link(ob_cubo_008)

# ---- scene / render settings (as saved in the file)
scene.frame_start = 1; scene.frame_end = 250; scene.frame_set(1)
scene.render.engine = 'BLENDER_EEVEE_NEXT'
scene.cycles.sampling_pattern = 'TABULATED_SOBOL'
scene.view_settings.view_transform = 'Filmic'
bpy.context.view_layer.update()

# ---- added for rendering (the .blend has no active camera and no usable light): camera, sun
cam_auto = bpy.data.cameras.new('AutoCamera')
cam_auto.lens = 50.0
cam_auto.sensor_width = 36.0
cam_auto.clip_end = 1000.0
ob_auto_camera = bpy.data.objects.new('AutoCamera', cam_auto)
scene.collection.objects.link(ob_auto_camera)
ob_auto_camera.location = (25.1331, -30.5166, 21.1047)
ob_auto_camera.rotation_euler = (1.09748, -7.21219e-08, 0.694738)
scene.camera = ob_auto_camera
light_auto_sun = bpy.data.lights.new('AutoSun', 'SUN')
light_auto_sun.energy = 3.0
light_auto_sun.angle = 0.0523599
ob_auto_sun = bpy.data.objects.new('AutoSun', light_auto_sun)
scene.collection.objects.link(ob_auto_sun)
ob_auto_sun.rotation_euler = (0.872665, 0.174533, 0.523599)
bpy.context.view_layer.update()
